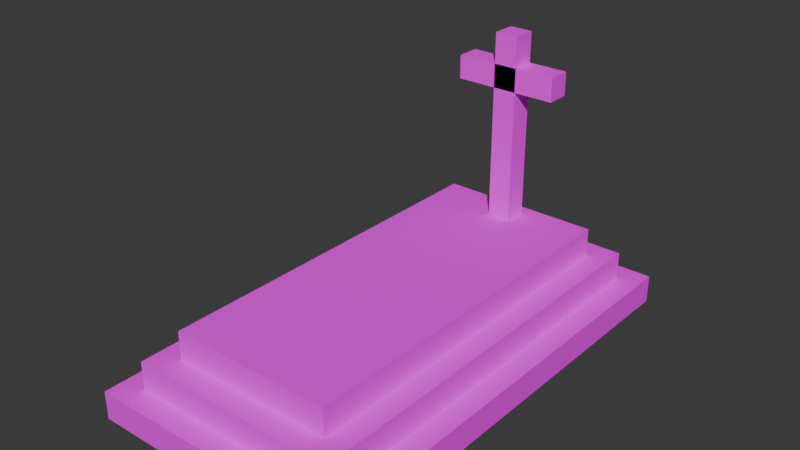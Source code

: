 # Source: tumba3.blend  (saved by Blender 5.2.45; exported with 4.5.12 LTS)
import bpy
from mathutils import Matrix  # noqa: F401  (used for matrix-valued properties, if any)

bpy.ops.wm.read_factory_settings(use_empty=True)
scene = bpy.context.scene
scene.name = 'Scene'

# ---- collections
col_collection = bpy.data.collections.new('Collection'); scene.collection.children.link(col_collection)

# ---- images (referenced by path relative to the original .blend; pixels are not part of the script)
import os
ASSET_DIR = os.environ.get("B2B_ASSET_DIR", "")  # directory of the original .blend (textures are referenced by path, not embedded)
HERE = os.path.dirname(os.path.abspath(__file__))  # packed textures are extracted next to this script under _unpacked/

def load_image(name, relpath, width, height, colorspace="sRGB"):
    """Load a texture the original file referenced (path relative to the .blend, or extracted next to this script)."""
    p = next((c for c in (os.path.join(HERE, relpath), os.path.join(ASSET_DIR, relpath)) if relpath and os.path.exists(c)), "")
    if p:
        img = bpy.data.images.load(p, check_existing=True)
        img.name = name
    else:  # same state as the original file: an image datablock whose file is absent (Cycles renders it pink)
        img = bpy.data.images.new(name, width, height)
        img.source = "FILE"
        img.filepath = "//" + (relpath or name)
    img.colorspace_settings.name = colorspace
    return img
img_tumba3_provisional_png = load_image('tumba3_provisional.png', 'tumba3_provisional.png', 1024, 1024, 'sRGB')

# ---- materials (node trees are filled in below, after node groups)
mat_tumba3 = bpy.data.materials.new('tumba3')

# ---- material node trees
mat_tumba3.use_nodes = True; mat_tumba3.node_tree.nodes.clear()
_N = mat_tumba3.node_tree.nodes; _L = mat_tumba3.node_tree.links
n0 = _N.new('ShaderNodeBsdfPrincipled'); n0.name = 'BSDF Principista'; n0.location = (-200, 100)
n0.inputs[2].default_value = 0.9
n0.inputs[10].default_value = 0.005
n1 = _N.new('ShaderNodeOutputMaterial'); n1.name = 'Material'; n1.location = (200, 100)
n2 = _N.new('ShaderNodeTexImage'); n2.name = 'Imagen'; n2.location = (0, 0)
n2.image = img_tumba3_provisional_png
_L.new(n0.outputs[0], n1.inputs[0])
_L.new(n2.outputs[0], n0.inputs[0])
n1.is_active_output = True

# ---- world
world_world = bpy.data.worlds.new('World'); scene.world = world_world
world_world.use_nodes = True; world_world.node_tree.nodes.clear()
_N = world_world.node_tree.nodes; _L = world_world.node_tree.links
n0 = _N.new('ShaderNodeOutputWorld'); n0.name = 'World Output'; n0.location = (200, 100)
n1 = _N.new('ShaderNodeBackground'); n1.name = 'Background'; n1.location = (-200, 100)
n1.inputs[0].default_value = (0.05088, 0.05088, 0.05088, 1.0)
_L.new(n1.outputs[0], n0.inputs[0])
n0.is_active_output = True
world_world.color = (0.05088, 0.05088, 0.05088)
world_world.sun_shadow_jitter_overblur = 0.0

# ---- meshes
me_tumba3 = bpy.data.meshes.new('tumba3')
me_tumba3.from_pydata([(-0.55, -1.0, 0.0), (-0.55, -1.0, 0.12), (-0.55, 1.0, 0.0), (-0.55, 1.0, 0.12), (0.55, -1.0, 0.0), (0.55, -1.0, 0.12), (0.55, 1.0, 0.0), (0.55, 1.0, 0.12), (-0.45, -0.9, 0.12), (-0.45, -0.9, 0.24), (-0.45, 0.9, 0.12), (-0.45, 0.9, 0.24), (0.45, -0.9, 0.12), (0.45, -0.9, 0.24), (0.45, 0.9, 0.12), (0.45, 0.9, 0.24), (-0.35, -0.8, 0.24), (-0.35, -0.8, 0.36), (-0.35, 0.8, 0.24), (-0.35, 0.8, 0.36), (0.35, -0.8, 0.24), (0.35, -0.8, 0.36), (0.35, 0.8, 0.24), (0.35, 0.8, 0.36), (-0.05, 0.65, 0.36), (-0.05, 0.65, 1.16), (-0.05, 0.75, 0.36), (-0.05, 0.75, 1.16), (0.05, 0.65, 0.36), (0.05, 0.65, 1.16), (0.05, 0.75, 0.36), (0.05, 0.75, 1.16), (-0.22, 0.65, 0.93), (-0.22, 0.65, 1.03), (-0.22, 0.75, 0.93), (-0.22, 0.75, 1.03), (0.22, 0.65, 0.93), (0.22, 0.65, 1.03), (0.22, 0.75, 0.93), (0.22, 0.75, 1.03)], [], [(0, 1, 3, 2), (2, 3, 7, 6), (6, 7, 5, 4), (4, 5, 1, 0), (2, 6, 4, 0), (7, 3, 1, 5), (8, 9, 11, 10), (10, 11, 15, 14), (14, 15, 13, 12), (12, 13, 9, 8), (10, 14, 12, 8), (15, 11, 9, 13), (16, 17, 19, 18), (18, 19, 23, 22), (22, 23, 21, 20), (20, 21, 17, 16), (18, 22, 20, 16), (23, 19, 17, 21), (24, 25, 27, 26), (26, 27, 31, 30), (30, 31, 29, 28), (28, 29, 25, 24), (26, 30, 28, 24), (31, 27, 25, 29), (32, 33, 35, 34), (34, 35, 39, 38), (38, 39, 37, 36), (36, 37, 33, 32), (34, 38, 36, 32), (39, 35, 33, 37)])
_uv = me_tumba3.uv_layers.new(name='Float2')
_uv.uv.foreach_set('vector', [-1.0, 0.0, -1.0, 0.12, 1.0, 0.12, 1.0, 0.0, -0.55, 0.0, -0.55, 0.12, 0.55, 0.12, 0.55, 0.0, 1.0, 0.0, 1.0, 0.12, -1.0, 0.12, -1.0, 0.0, 0.55, 0.0, 0.55, 0.12, -0.55, 0.12, -0.55, 0.0, -0.55, 1.0, 0.55, 1.0, 0.55, -1.0, -0.55, -1.0, 0.55, 1.0, -0.55, 1.0, -0.55, -1.0, 0.55, -1.0, -0.9, 0.12, -0.9, 0.24, 0.9, 0.24, 0.9, 0.12, -0.45, 0.12, -0.45, 0.24, 0.45, 0.24, 0.45, 0.12, 0.9, 0.12, 0.9, 0.24, -0.9, 0.24, -0.9, 0.12, 0.45, 0.12, 0.45, 0.24, -0.45, 0.24, -0.45, 0.12, -0.45, 0.9, 0.45, 0.9, 0.45, -0.9, -0.45, -0.9, 0.45, 0.9, -0.45, 0.9, -0.45, -0.9, 0.45, -0.9, -0.8, 0.24, -0.8, 0.36, 0.8, 0.36, 0.8, 0.24, -0.35, 0.24, -0.35, 0.36, 0.35, 0.36, 0.35, 0.24, 0.8, 0.24, 0.8, 0.36, -0.8, 0.36, -0.8, 0.24, 0.35, 0.24, 0.35, 0.36, -0.35, 0.36, -0.35, 0.24, -0.35, 0.8, 0.35, 0.8, 0.35, -0.8, -0.35, -0.8, 0.35, 0.8, -0.35, 0.8, -0.35, -0.8, 0.35, -0.8, 0.65, 0.36, 0.65, 1.16, 0.75, 1.16, 0.75, 0.36, -0.05, 0.36, -0.05, 1.16, 0.05, 1.16, 0.05, 0.36, 0.75, 0.36, 0.75, 1.16, 0.65, 1.16, 0.65, 0.36, 0.05, 0.36, 0.05, 1.16, -0.05, 1.16, -0.05, 0.36, -0.05, 0.75, 0.05, 0.75, 0.05, 0.65, -0.05, 0.65, 0.05, 0.75, -0.05, 0.75, -0.05, 0.65, 0.05, 0.65, 0.65, 0.93, 0.65, 1.03, 0.75, 1.03, 0.75, 0.93, -0.22, 0.93, -0.22, 1.03, 0.22, 1.03, 0.22, 0.93, 0.75, 0.93, 0.75, 1.03, 0.65, 1.03, 0.65, 0.93, 0.22, 0.93, 0.22, 1.03, -0.22, 1.03, -0.22, 0.93, -0.22, 0.75, 0.22, 0.75, 0.22, 0.65, -0.22, 0.65, 0.22, 0.75, -0.22, 0.75, -0.22, 0.65, 0.22, 0.65])
me_tumba3.materials.append(mat_tumba3)
me_tumba3.update()

# ---- objects
ob_tumba3 = bpy.data.objects.new('tumba3', me_tumba3)

# ---- transforms, parenting, visibility, modifiers, constraints
ob_tumba3.location = (0.0, 0.0, 0.0)

# ---- collection membership
scene.collection.objects.link(ob_tumba3)

# ---- scene / render settings (as saved in the file)
scene.frame_start = 1; scene.frame_end = 250; scene.frame_set(1)
scene.render.engine = 'BLENDER_EEVEE_NEXT'
scene.render.bake_bias = 0.0
scene.render.bake_samples = 0
scene.render.compositor_device = 'GPU'
scene.eevee.use_volume_custom_range = False
scene.eevee.fast_gi_thickness_near = 0.1
scene.eevee.fast_gi_thickness_far = 0.0
scene.eevee.ray_tracing_options.screen_trace_thickness = 0.1
bpy.context.view_layer.update()

# ---- added for rendering (the .blend has no active camera and no usable light): camera, sun
cam_auto = bpy.data.cameras.new('AutoCamera')
cam_auto.lens = 50.0
cam_auto.sensor_width = 36.0
cam_auto.clip_end = 1000.0
ob_auto_camera = bpy.data.objects.new('AutoCamera', cam_auto)
scene.collection.objects.link(ob_auto_camera)
ob_auto_camera.location = (2.36894, -2.84272, 2.47515)
ob_auto_camera.rotation_euler = (1.09748, -7.21219e-08, 0.694738)
scene.camera = ob_auto_camera
light_auto_sun = bpy.data.lights.new('AutoSun', 'SUN')
light_auto_sun.energy = 3.0
light_auto_sun.angle = 0.0523599
ob_auto_sun = bpy.data.objects.new('AutoSun', light_auto_sun)
scene.collection.objects.link(ob_auto_sun)
ob_auto_sun.rotation_euler = (0.872665, 0.174533, 0.523599)
bpy.context.view_layer.update()
